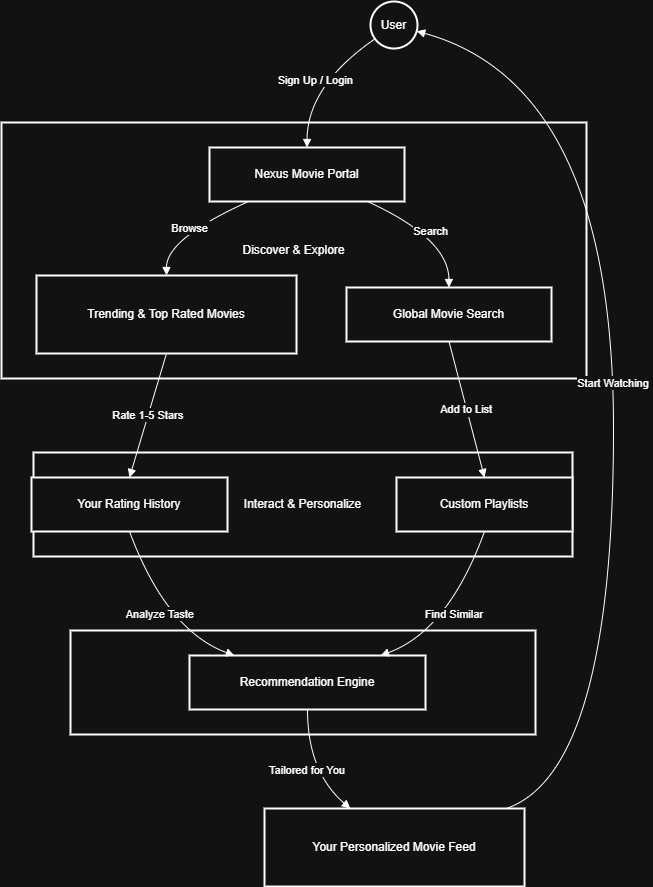

The diagram above was exported from draw.io. Its source (the exported page's mxGraphModel, read from the mxfile embedded in the PNG):
<mxGraphModel dx="2852" dy="1486" grid="1" gridSize="10" guides="1" tooltips="1" connect="1" arrows="1" fold="1" page="1" pageScale="1" pageWidth="850" pageHeight="1100" math="0" shadow="0">
  <root>
    <mxCell id="0" />
    <mxCell id="1" parent="0" />
    <mxCell id="bK-izOgkhXs_Swu8zjjk-1" parent="1" style="whiteSpace=wrap;strokeWidth=2;" value="The Magic Engine" vertex="1">
      <mxGeometry height="104" width="465" x="89" y="649" as="geometry" />
    </mxCell>
    <mxCell id="bK-izOgkhXs_Swu8zjjk-2" parent="1" style="whiteSpace=wrap;strokeWidth=2;" value="Interact &amp; Personalize" vertex="1">
      <mxGeometry height="104" width="539" x="52" y="471" as="geometry" />
    </mxCell>
    <mxCell id="bK-izOgkhXs_Swu8zjjk-3" parent="1" style="whiteSpace=wrap;strokeWidth=2;" value="Discover &amp; Explore" vertex="1">
      <mxGeometry height="256" width="585" x="20" y="141" as="geometry" />
    </mxCell>
    <mxCell id="bK-izOgkhXs_Swu8zjjk-4" parent="1" style="ellipse;aspect=fixed;strokeWidth=2;whiteSpace=wrap;" value="User" vertex="1">
      <mxGeometry height="47" width="47" x="389" y="20" as="geometry" />
    </mxCell>
    <mxCell id="bK-izOgkhXs_Swu8zjjk-5" parent="1" style="whiteSpace=wrap;strokeWidth=2;" value="Nexus Movie Portal" vertex="1">
      <mxGeometry height="54" width="195" x="228" y="166" as="geometry" />
    </mxCell>
    <mxCell id="bK-izOgkhXs_Swu8zjjk-6" parent="1" style="whiteSpace=wrap;strokeWidth=2;" value="Trending &amp; Top Rated Movies" vertex="1">
      <mxGeometry height="78" width="260" x="55" y="294" as="geometry" />
    </mxCell>
    <mxCell id="bK-izOgkhXs_Swu8zjjk-7" parent="1" style="whiteSpace=wrap;strokeWidth=2;" value="Global Movie Search" vertex="1">
      <mxGeometry height="54" width="205" x="365" y="306" as="geometry" />
    </mxCell>
    <mxCell id="bK-izOgkhXs_Swu8zjjk-8" parent="1" style="whiteSpace=wrap;strokeWidth=2;" value="Your Rating History" vertex="1">
      <mxGeometry height="54" width="196" x="50" y="496" as="geometry" />
    </mxCell>
    <mxCell id="bK-izOgkhXs_Swu8zjjk-9" parent="1" style="whiteSpace=wrap;strokeWidth=2;" value="Custom Playlists" vertex="1">
      <mxGeometry height="54" width="176" x="415" y="496" as="geometry" />
    </mxCell>
    <mxCell id="bK-izOgkhXs_Swu8zjjk-10" parent="1" style="whiteSpace=wrap;strokeWidth=2;" value="Recommendation Engine" vertex="1">
      <mxGeometry height="54" width="236" x="208" y="674" as="geometry" />
    </mxCell>
    <mxCell id="bK-izOgkhXs_Swu8zjjk-11" parent="1" style="whiteSpace=wrap;strokeWidth=2;" value="Your Personalized Movie Feed" vertex="1">
      <mxGeometry height="78" width="260" x="283" y="827" as="geometry" />
    </mxCell>
    <mxCell id="bK-izOgkhXs_Swu8zjjk-12" edge="1" parent="1" source="bK-izOgkhXs_Swu8zjjk-4" style="curved=1;startArrow=none;endArrow=block;exitX=0;exitY=0.85;entryX=0.5;entryY=0;rounded=0;" target="bK-izOgkhXs_Swu8zjjk-5" value="Sign Up / Login">
      <mxGeometry relative="1" as="geometry">
        <Array as="points">
          <mxPoint x="326" y="104" />
        </Array>
      </mxGeometry>
    </mxCell>
    <mxCell id="bK-izOgkhXs_Swu8zjjk-13" edge="1" parent="1" source="bK-izOgkhXs_Swu8zjjk-5" style="curved=1;startArrow=none;endArrow=block;exitX=0.2;exitY=1;entryX=0.5;entryY=0;rounded=0;" target="bK-izOgkhXs_Swu8zjjk-6" value="Browse">
      <mxGeometry relative="1" as="geometry">
        <Array as="points">
          <mxPoint x="185" y="257" />
        </Array>
      </mxGeometry>
    </mxCell>
    <mxCell id="bK-izOgkhXs_Swu8zjjk-14" edge="1" parent="1" source="bK-izOgkhXs_Swu8zjjk-5" style="curved=1;startArrow=none;endArrow=block;exitX=0.81;exitY=1;entryX=0.5;entryY=0;rounded=0;" target="bK-izOgkhXs_Swu8zjjk-7" value="Search">
      <mxGeometry relative="1" as="geometry">
        <Array as="points">
          <mxPoint x="467" y="257" />
        </Array>
      </mxGeometry>
    </mxCell>
    <mxCell id="bK-izOgkhXs_Swu8zjjk-15" edge="1" parent="1" source="bK-izOgkhXs_Swu8zjjk-6" style="curved=1;startArrow=none;endArrow=block;exitX=0.5;exitY=1;entryX=0.5;entryY=0;rounded=0;" target="bK-izOgkhXs_Swu8zjjk-8" value="Rate 1-5 Stars">
      <mxGeometry relative="1" as="geometry">
        <Array as="points" />
      </mxGeometry>
    </mxCell>
    <mxCell id="bK-izOgkhXs_Swu8zjjk-16" edge="1" parent="1" source="bK-izOgkhXs_Swu8zjjk-7" style="curved=1;startArrow=none;endArrow=block;exitX=0.5;exitY=1;entryX=0.5;entryY=0;rounded=0;" target="bK-izOgkhXs_Swu8zjjk-9" value="Add to List">
      <mxGeometry relative="1" as="geometry">
        <Array as="points" />
      </mxGeometry>
    </mxCell>
    <mxCell id="bK-izOgkhXs_Swu8zjjk-17" edge="1" parent="1" source="bK-izOgkhXs_Swu8zjjk-8" style="curved=1;startArrow=none;endArrow=block;exitX=0.5;exitY=1;entryX=0.19;entryY=0;rounded=0;" target="bK-izOgkhXs_Swu8zjjk-10" value="Analyze Taste">
      <mxGeometry relative="1" as="geometry">
        <Array as="points">
          <mxPoint x="185" y="649" />
        </Array>
      </mxGeometry>
    </mxCell>
    <mxCell id="bK-izOgkhXs_Swu8zjjk-18" edge="1" parent="1" source="bK-izOgkhXs_Swu8zjjk-9" style="curved=1;startArrow=none;endArrow=block;exitX=0.5;exitY=1;entryX=0.81;entryY=0;rounded=0;" target="bK-izOgkhXs_Swu8zjjk-10" value="Find Similar">
      <mxGeometry relative="1" as="geometry">
        <Array as="points">
          <mxPoint x="467" y="649" />
        </Array>
      </mxGeometry>
    </mxCell>
    <mxCell id="bK-izOgkhXs_Swu8zjjk-19" edge="1" parent="1" source="bK-izOgkhXs_Swu8zjjk-10" style="curved=1;startArrow=none;endArrow=block;exitX=0.5;exitY=1;entryX=0.33;entryY=0;rounded=0;" target="bK-izOgkhXs_Swu8zjjk-11" value="Tailored for You">
      <mxGeometry relative="1" as="geometry">
        <Array as="points">
          <mxPoint x="326" y="790" />
        </Array>
      </mxGeometry>
    </mxCell>
    <mxCell id="bK-izOgkhXs_Swu8zjjk-20" edge="1" parent="1" source="bK-izOgkhXs_Swu8zjjk-11" style="curved=1;startArrow=none;endArrow=block;exitX=0.93;exitY=0;entryX=1;entryY=0.63;rounded=0;" target="bK-izOgkhXs_Swu8zjjk-4" value="Start Watching">
      <mxGeometry relative="1" as="geometry">
        <Array as="points">
          <mxPoint x="632" y="790" />
          <mxPoint x="632" y="104" />
        </Array>
      </mxGeometry>
    </mxCell>
  </root>
</mxGraphModel>